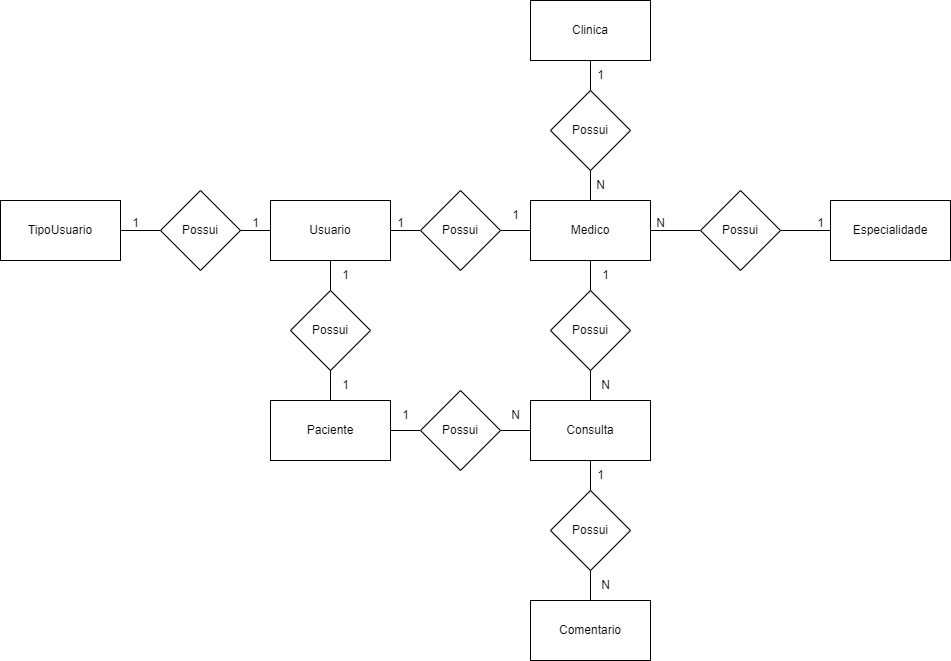

The diagram above was exported from draw.io. Its source (the exported page's mxGraphModel, read from the mxfile embedded in the PNG):
<mxGraphModel dx="1877" dy="574" grid="0" gridSize="10" guides="1" tooltips="1" connect="1" arrows="1" fold="1" page="1" pageScale="1" pageWidth="827" pageHeight="1169" math="0" shadow="0">
  <root>
    <mxCell id="0" />
    <mxCell id="1" parent="0" />
    <mxCell id="rV33y42juDYR3Pu6yVpj-1" value="Especialidade" style="rounded=0;whiteSpace=wrap;html=1;" vertex="1" parent="1">
      <mxGeometry x="750" y="240" width="120" height="60" as="geometry" />
    </mxCell>
    <mxCell id="rV33y42juDYR3Pu6yVpj-2" value="" style="edgeStyle=orthogonalEdgeStyle;rounded=0;orthogonalLoop=1;jettySize=auto;html=1;endArrow=none;endFill=0;" edge="1" parent="1" source="rV33y42juDYR3Pu6yVpj-3" target="rV33y42juDYR3Pu6yVpj-11">
      <mxGeometry relative="1" as="geometry" />
    </mxCell>
    <mxCell id="rV33y42juDYR3Pu6yVpj-3" value="Usuario" style="rounded=0;whiteSpace=wrap;html=1;" vertex="1" parent="1">
      <mxGeometry x="190" y="240" width="120" height="60" as="geometry" />
    </mxCell>
    <mxCell id="rV33y42juDYR3Pu6yVpj-4" value="" style="edgeStyle=orthogonalEdgeStyle;rounded=0;orthogonalLoop=1;jettySize=auto;html=1;endArrow=none;endFill=0;" edge="1" parent="1" source="rV33y42juDYR3Pu6yVpj-5" target="rV33y42juDYR3Pu6yVpj-13">
      <mxGeometry relative="1" as="geometry" />
    </mxCell>
    <mxCell id="rV33y42juDYR3Pu6yVpj-5" value="TipoUsuario" style="rounded=0;whiteSpace=wrap;html=1;" vertex="1" parent="1">
      <mxGeometry x="-80" y="240" width="120" height="60" as="geometry" />
    </mxCell>
    <mxCell id="rV33y42juDYR3Pu6yVpj-6" value="" style="edgeStyle=orthogonalEdgeStyle;rounded=0;orthogonalLoop=1;jettySize=auto;html=1;endArrow=none;endFill=0;" edge="1" parent="1" source="rV33y42juDYR3Pu6yVpj-7" target="rV33y42juDYR3Pu6yVpj-23">
      <mxGeometry relative="1" as="geometry" />
    </mxCell>
    <mxCell id="rV33y42juDYR3Pu6yVpj-7" value="Consulta" style="rounded=0;whiteSpace=wrap;html=1;" vertex="1" parent="1">
      <mxGeometry x="450" y="440" width="120" height="60" as="geometry" />
    </mxCell>
    <mxCell id="rV33y42juDYR3Pu6yVpj-8" value="Clinica" style="rounded=0;whiteSpace=wrap;html=1;" vertex="1" parent="1">
      <mxGeometry x="450" y="40" width="120" height="60" as="geometry" />
    </mxCell>
    <mxCell id="rV33y42juDYR3Pu6yVpj-9" value="Comentario" style="rounded=0;whiteSpace=wrap;html=1;" vertex="1" parent="1">
      <mxGeometry x="450" y="640" width="120" height="60" as="geometry" />
    </mxCell>
    <mxCell id="rV33y42juDYR3Pu6yVpj-10" value="" style="edgeStyle=orthogonalEdgeStyle;rounded=0;orthogonalLoop=1;jettySize=auto;html=1;endArrow=none;endFill=0;" edge="1" parent="1" source="rV33y42juDYR3Pu6yVpj-11" target="rV33y42juDYR3Pu6yVpj-17">
      <mxGeometry relative="1" as="geometry" />
    </mxCell>
    <mxCell id="rV33y42juDYR3Pu6yVpj-11" value="Possui" style="rhombus;whiteSpace=wrap;html=1;" vertex="1" parent="1">
      <mxGeometry x="340" y="230" width="80" height="80" as="geometry" />
    </mxCell>
    <mxCell id="rV33y42juDYR3Pu6yVpj-12" value="" style="edgeStyle=orthogonalEdgeStyle;rounded=0;orthogonalLoop=1;jettySize=auto;html=1;endArrow=none;endFill=0;" edge="1" parent="1" source="rV33y42juDYR3Pu6yVpj-13" target="rV33y42juDYR3Pu6yVpj-3">
      <mxGeometry relative="1" as="geometry" />
    </mxCell>
    <mxCell id="rV33y42juDYR3Pu6yVpj-13" value="Possui" style="rhombus;whiteSpace=wrap;html=1;" vertex="1" parent="1">
      <mxGeometry x="80" y="230" width="80" height="80" as="geometry" />
    </mxCell>
    <mxCell id="rV33y42juDYR3Pu6yVpj-14" value="" style="edgeStyle=orthogonalEdgeStyle;rounded=0;orthogonalLoop=1;jettySize=auto;html=1;endArrow=none;endFill=0;" edge="1" parent="1" source="rV33y42juDYR3Pu6yVpj-17" target="rV33y42juDYR3Pu6yVpj-21">
      <mxGeometry relative="1" as="geometry" />
    </mxCell>
    <mxCell id="rV33y42juDYR3Pu6yVpj-15" value="" style="edgeStyle=orthogonalEdgeStyle;rounded=0;orthogonalLoop=1;jettySize=auto;html=1;endArrow=none;endFill=0;" edge="1" parent="1" source="rV33y42juDYR3Pu6yVpj-17" target="rV33y42juDYR3Pu6yVpj-25">
      <mxGeometry relative="1" as="geometry" />
    </mxCell>
    <mxCell id="rV33y42juDYR3Pu6yVpj-16" value="" style="edgeStyle=orthogonalEdgeStyle;rounded=0;orthogonalLoop=1;jettySize=auto;html=1;endArrow=none;endFill=0;" edge="1" parent="1" source="rV33y42juDYR3Pu6yVpj-17" target="rV33y42juDYR3Pu6yVpj-19">
      <mxGeometry relative="1" as="geometry" />
    </mxCell>
    <mxCell id="rV33y42juDYR3Pu6yVpj-17" value="Medico" style="rounded=0;whiteSpace=wrap;html=1;" vertex="1" parent="1">
      <mxGeometry x="450" y="240" width="120" height="60" as="geometry" />
    </mxCell>
    <mxCell id="rV33y42juDYR3Pu6yVpj-18" value="" style="edgeStyle=orthogonalEdgeStyle;rounded=0;orthogonalLoop=1;jettySize=auto;html=1;endArrow=none;endFill=0;" edge="1" parent="1" source="rV33y42juDYR3Pu6yVpj-19" target="rV33y42juDYR3Pu6yVpj-1">
      <mxGeometry relative="1" as="geometry" />
    </mxCell>
    <mxCell id="rV33y42juDYR3Pu6yVpj-19" value="Possui" style="rhombus;whiteSpace=wrap;html=1;" vertex="1" parent="1">
      <mxGeometry x="620" y="230" width="80" height="80" as="geometry" />
    </mxCell>
    <mxCell id="rV33y42juDYR3Pu6yVpj-20" value="" style="edgeStyle=orthogonalEdgeStyle;rounded=0;orthogonalLoop=1;jettySize=auto;html=1;endArrow=none;endFill=0;" edge="1" parent="1" source="rV33y42juDYR3Pu6yVpj-21" target="rV33y42juDYR3Pu6yVpj-7">
      <mxGeometry relative="1" as="geometry" />
    </mxCell>
    <mxCell id="rV33y42juDYR3Pu6yVpj-21" value="Possui" style="rhombus;whiteSpace=wrap;html=1;" vertex="1" parent="1">
      <mxGeometry x="470" y="330" width="80" height="80" as="geometry" />
    </mxCell>
    <mxCell id="rV33y42juDYR3Pu6yVpj-22" value="" style="edgeStyle=orthogonalEdgeStyle;rounded=0;orthogonalLoop=1;jettySize=auto;html=1;endArrow=none;endFill=0;" edge="1" parent="1" source="rV33y42juDYR3Pu6yVpj-23" target="rV33y42juDYR3Pu6yVpj-9">
      <mxGeometry relative="1" as="geometry" />
    </mxCell>
    <mxCell id="rV33y42juDYR3Pu6yVpj-23" value="Possui" style="rhombus;whiteSpace=wrap;html=1;" vertex="1" parent="1">
      <mxGeometry x="470" y="530" width="80" height="80" as="geometry" />
    </mxCell>
    <mxCell id="rV33y42juDYR3Pu6yVpj-24" value="" style="edgeStyle=orthogonalEdgeStyle;rounded=0;orthogonalLoop=1;jettySize=auto;html=1;endArrow=none;endFill=0;" edge="1" parent="1" source="rV33y42juDYR3Pu6yVpj-25" target="rV33y42juDYR3Pu6yVpj-8">
      <mxGeometry relative="1" as="geometry" />
    </mxCell>
    <mxCell id="rV33y42juDYR3Pu6yVpj-25" value="Possui" style="rhombus;whiteSpace=wrap;html=1;" vertex="1" parent="1">
      <mxGeometry x="470" y="130" width="80" height="80" as="geometry" />
    </mxCell>
    <mxCell id="rV33y42juDYR3Pu6yVpj-26" value="" style="edgeStyle=orthogonalEdgeStyle;rounded=0;orthogonalLoop=1;jettySize=auto;html=1;endArrow=none;endFill=0;" edge="1" parent="1" source="rV33y42juDYR3Pu6yVpj-27" target="rV33y42juDYR3Pu6yVpj-3">
      <mxGeometry relative="1" as="geometry" />
    </mxCell>
    <mxCell id="rV33y42juDYR3Pu6yVpj-27" value="Possui" style="rhombus;whiteSpace=wrap;html=1;" vertex="1" parent="1">
      <mxGeometry x="210" y="330" width="80" height="80" as="geometry" />
    </mxCell>
    <mxCell id="rV33y42juDYR3Pu6yVpj-28" value="" style="edgeStyle=orthogonalEdgeStyle;rounded=0;orthogonalLoop=1;jettySize=auto;html=1;endArrow=none;endFill=0;" edge="1" parent="1" source="rV33y42juDYR3Pu6yVpj-29" target="rV33y42juDYR3Pu6yVpj-27">
      <mxGeometry relative="1" as="geometry" />
    </mxCell>
    <mxCell id="rV33y42juDYR3Pu6yVpj-29" value="Paciente" style="rounded=0;whiteSpace=wrap;html=1;" vertex="1" parent="1">
      <mxGeometry x="190" y="440" width="120" height="60" as="geometry" />
    </mxCell>
    <mxCell id="rV33y42juDYR3Pu6yVpj-30" value="" style="edgeStyle=orthogonalEdgeStyle;rounded=0;orthogonalLoop=1;jettySize=auto;html=1;endArrow=none;endFill=0;" edge="1" parent="1" source="rV33y42juDYR3Pu6yVpj-32" target="rV33y42juDYR3Pu6yVpj-7">
      <mxGeometry relative="1" as="geometry" />
    </mxCell>
    <mxCell id="rV33y42juDYR3Pu6yVpj-31" value="" style="edgeStyle=orthogonalEdgeStyle;rounded=0;orthogonalLoop=1;jettySize=auto;html=1;endArrow=none;endFill=0;" edge="1" parent="1" source="rV33y42juDYR3Pu6yVpj-32" target="rV33y42juDYR3Pu6yVpj-29">
      <mxGeometry relative="1" as="geometry" />
    </mxCell>
    <mxCell id="rV33y42juDYR3Pu6yVpj-32" value="Possui" style="rhombus;whiteSpace=wrap;html=1;" vertex="1" parent="1">
      <mxGeometry x="340" y="430" width="80" height="80" as="geometry" />
    </mxCell>
    <mxCell id="rV33y42juDYR3Pu6yVpj-33" value="1" style="text;html=1;align=center;verticalAlign=middle;resizable=0;points=[];autosize=1;strokeColor=none;fillColor=none;" vertex="1" parent="1">
      <mxGeometry x="725" y="248" width="30" height="30" as="geometry" />
    </mxCell>
    <mxCell id="rV33y42juDYR3Pu6yVpj-34" value="N" style="text;html=1;align=center;verticalAlign=middle;resizable=0;points=[];autosize=1;strokeColor=none;fillColor=none;" vertex="1" parent="1">
      <mxGeometry x="565" y="248" width="30" height="30" as="geometry" />
    </mxCell>
    <mxCell id="rV33y42juDYR3Pu6yVpj-35" value="N" style="text;html=1;align=center;verticalAlign=middle;resizable=0;points=[];autosize=1;strokeColor=none;fillColor=none;" vertex="1" parent="1">
      <mxGeometry x="505" y="210" width="30" height="30" as="geometry" />
    </mxCell>
    <mxCell id="rV33y42juDYR3Pu6yVpj-36" value="1" style="text;html=1;align=center;verticalAlign=middle;resizable=0;points=[];autosize=1;strokeColor=none;fillColor=none;" vertex="1" parent="1">
      <mxGeometry x="505" y="100" width="30" height="30" as="geometry" />
    </mxCell>
    <mxCell id="rV33y42juDYR3Pu6yVpj-37" value="1" style="text;html=1;align=center;verticalAlign=middle;resizable=0;points=[];autosize=1;strokeColor=none;fillColor=none;" vertex="1" parent="1">
      <mxGeometry x="160" y="248" width="30" height="30" as="geometry" />
    </mxCell>
    <mxCell id="rV33y42juDYR3Pu6yVpj-38" value="1" style="text;html=1;align=center;verticalAlign=middle;resizable=0;points=[];autosize=1;strokeColor=none;fillColor=none;" vertex="1" parent="1">
      <mxGeometry x="40" y="248" width="30" height="30" as="geometry" />
    </mxCell>
    <mxCell id="rV33y42juDYR3Pu6yVpj-39" value="1" style="text;html=1;align=center;verticalAlign=middle;resizable=0;points=[];autosize=1;strokeColor=none;fillColor=none;" vertex="1" parent="1">
      <mxGeometry x="250" y="300" width="30" height="30" as="geometry" />
    </mxCell>
    <mxCell id="rV33y42juDYR3Pu6yVpj-40" value="1" style="text;html=1;align=center;verticalAlign=middle;resizable=0;points=[];autosize=1;strokeColor=none;fillColor=none;" vertex="1" parent="1">
      <mxGeometry x="250" y="410" width="30" height="30" as="geometry" />
    </mxCell>
    <mxCell id="rV33y42juDYR3Pu6yVpj-41" value="1" style="text;html=1;align=center;verticalAlign=middle;resizable=0;points=[];autosize=1;strokeColor=none;fillColor=none;" vertex="1" parent="1">
      <mxGeometry x="310" y="440" width="30" height="30" as="geometry" />
    </mxCell>
    <mxCell id="rV33y42juDYR3Pu6yVpj-42" value="N" style="text;html=1;align=center;verticalAlign=middle;resizable=0;points=[];autosize=1;strokeColor=none;fillColor=none;" vertex="1" parent="1">
      <mxGeometry x="420" y="440" width="30" height="30" as="geometry" />
    </mxCell>
    <mxCell id="rV33y42juDYR3Pu6yVpj-43" value="1" style="text;html=1;align=center;verticalAlign=middle;resizable=0;points=[];autosize=1;strokeColor=none;fillColor=none;" vertex="1" parent="1">
      <mxGeometry x="505" y="500" width="30" height="30" as="geometry" />
    </mxCell>
    <mxCell id="rV33y42juDYR3Pu6yVpj-44" value="N" style="text;html=1;align=center;verticalAlign=middle;resizable=0;points=[];autosize=1;strokeColor=none;fillColor=none;" vertex="1" parent="1">
      <mxGeometry x="510" y="610" width="30" height="30" as="geometry" />
    </mxCell>
    <mxCell id="rV33y42juDYR3Pu6yVpj-45" value="N" style="text;html=1;align=center;verticalAlign=middle;resizable=0;points=[];autosize=1;strokeColor=none;fillColor=none;" vertex="1" parent="1">
      <mxGeometry x="510" y="410" width="30" height="30" as="geometry" />
    </mxCell>
    <mxCell id="rV33y42juDYR3Pu6yVpj-46" value="1" style="text;html=1;align=center;verticalAlign=middle;resizable=0;points=[];autosize=1;strokeColor=none;fillColor=none;" vertex="1" parent="1">
      <mxGeometry x="510" y="300" width="30" height="30" as="geometry" />
    </mxCell>
    <mxCell id="rV33y42juDYR3Pu6yVpj-47" value="1" style="text;html=1;align=center;verticalAlign=middle;resizable=0;points=[];autosize=1;strokeColor=none;fillColor=none;" vertex="1" parent="1">
      <mxGeometry x="305" y="248" width="30" height="30" as="geometry" />
    </mxCell>
    <mxCell id="rV33y42juDYR3Pu6yVpj-48" value="1" style="text;html=1;align=center;verticalAlign=middle;resizable=0;points=[];autosize=1;strokeColor=none;fillColor=none;" vertex="1" parent="1">
      <mxGeometry x="420" y="240" width="30" height="30" as="geometry" />
    </mxCell>
  </root>
</mxGraphModel>